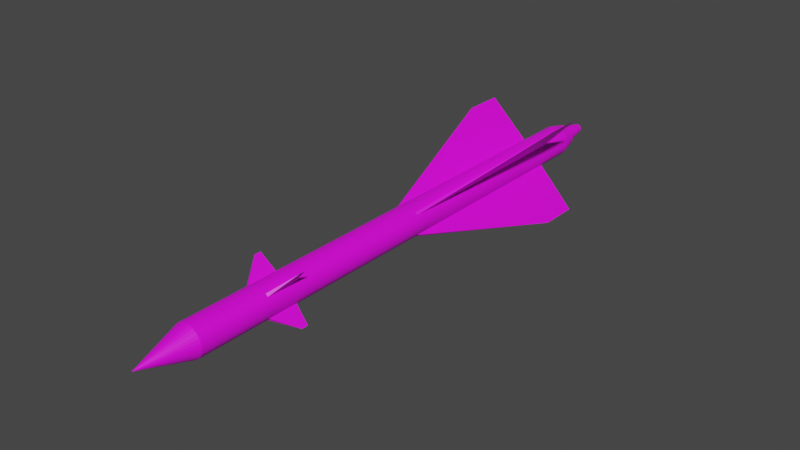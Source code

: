 # Source: R-40R.blend  (saved by Blender 2.80.75; exported with 4.5.12 LTS)
import bpy
from mathutils import Matrix  # noqa: F401  (used for matrix-valued properties, if any)

bpy.ops.wm.read_factory_settings(use_empty=True)
scene = bpy.context.scene
scene.name = 'Scene'

# ---- collections
col_collection = bpy.data.collections.new('Collection'); scene.collection.children.link(col_collection)

# ---- images (referenced by path relative to the original .blend; pixels are not part of the script)
import os
ASSET_DIR = os.environ.get("B2B_ASSET_DIR", "")  # directory of the original .blend (textures are referenced by path, not embedded)
HERE = os.path.dirname(os.path.abspath(__file__))  # packed textures are extracted next to this script under _unpacked/

def load_image(name, relpath, width, height, colorspace="sRGB"):
    """Load a texture the original file referenced (path relative to the .blend, or extracted next to this script)."""
    p = next((c for c in (os.path.join(HERE, relpath), os.path.join(ASSET_DIR, relpath)) if relpath and os.path.exists(c)), "")
    if p:
        img = bpy.data.images.load(p, check_existing=True)
        img.name = name
    else:  # same state as the original file: an image datablock whose file is absent (Cycles renders it pink)
        img = bpy.data.images.new(name, width, height)
        img.source = "FILE"
        img.filepath = "//" + (relpath or name)
    img.colorspace_settings.name = colorspace
    return img
img_r_40r_texture_png = load_image('R-40R Texture.png', 'R-40R Texture.png', 1024, 1024, 'sRGB')

# ---- materials (node trees are filled in below, after node groups)
mat_material_001 = bpy.data.materials.new('Material.001')
mat_material_001.use_transparent_shadow = False

# ---- material node trees
mat_material_001.use_nodes = True; mat_material_001.node_tree.nodes.clear()
_N = mat_material_001.node_tree.nodes; _L = mat_material_001.node_tree.links
n0 = _N.new('ShaderNodeOutputMaterial'); n0.name = 'Material Output'; n0.location = (300, 300)
n1 = _N.new('ShaderNodeBsdfPrincipled'); n1.name = 'Principled BSDF'; n1.location = (10, 300)
n1.distribution = 'GGX'
n1.subsurface_method = 'BURLEY'
n1.inputs[3].default_value = 1.45
n1.inputs[27].default_value = (0.0, 0.0, 0.0, 1.0)
n1.inputs[28].default_value = 1.0
n2 = _N.new('ShaderNodeTexImage'); n2.name = 'Image Texture'; n2.location = (-263, 153)
n2.image = img_r_40r_texture_png
_L.new(n1.outputs[0], n0.inputs[0])
_L.new(n2.outputs[0], n1.inputs[0])
n0.is_active_output = True

# ---- world
world_world = bpy.data.worlds.new('World'); scene.world = world_world
world_world.use_nodes = True; world_world.node_tree.nodes.clear()
_N = world_world.node_tree.nodes; _L = world_world.node_tree.links
n0 = _N.new('ShaderNodeOutputWorld'); n0.name = 'World Output'; n0.location = (300, 300)
n1 = _N.new('ShaderNodeBackground'); n1.name = 'Background'; n1.location = (10, 300)
n1.inputs[0].default_value = (0.05088, 0.05088, 0.05088, 1.0)
_L.new(n1.outputs[0], n0.inputs[0])
n0.is_active_output = True
world_world.color = (0.05088, 0.05088, 0.05088)
world_world.use_sun_shadow = False
world_world.sun_shadow_jitter_overblur = 0.0

# ---- meshes
me_cylinder = bpy.data.meshes.new('Cylinder')
me_cylinder.from_pydata([(0.1007, 1.044, -15.93), (0.1007, 1.044, 16.03), (0.2929, 1.005, -15.93), (0.2929, 1.005, 16.03), (0.4738, 0.9294, -15.93), (0.4738, 0.9294, 16.03), (0.6365, 0.82, -15.93), (0.6365, 0.82, 16.03), (0.7747, 0.681, -15.93), (0.7747, 0.681, 16.03), (0.8832, 0.5177, -15.93), (0.8832, 0.5177, 16.03), (0.9577, 0.3364, -15.93), (0.9577, 0.3364, 16.03), (0.9954, 0.144, -15.93), (0.9954, 0.144, 16.03), (0.9949, -0.05199, -15.93), (0.9949, -0.05198, 16.03), (0.9562, -0.2441, -15.93), (0.9562, -0.2441, 16.03), (0.8806, -0.4251, -15.93), (0.8806, -0.4251, 16.03), (0.7713, -0.5878, -15.93), (0.7713, -0.5878, 16.03), (0.6323, -0.726, -15.93), (0.6323, -0.726, 16.03), (0.469, -0.8345, -15.93), (0.469, -0.8345, 16.03), (0.2877, -0.909, -15.93), (0.2877, -0.909, 16.03), (0.09533, -0.9467, -15.93), (0.09533, -0.9467, 16.03), (-0.1007, -0.9462, -15.93), (-0.1007, -0.9462, 16.03), (-0.2929, -0.9074, -15.93), (-0.2929, -0.9074, 16.03), (-0.4738, -0.8319, -15.93), (-0.4738, -0.8319, 16.03), (-0.6365, -0.7226, -15.93), (-0.6365, -0.7226, 16.03), (-0.7747, -0.5836, -15.93), (-0.7747, -0.5836, 16.03), (-0.8832, -0.4203, -15.93), (-0.8832, -0.4203, 16.03), (-0.9577, -0.239, -15.93), (-0.9577, -0.239, 16.03), (-0.9954, -0.04661, -15.93), (-0.9954, -0.04661, 16.03), (-0.9949, 0.1494, -15.93), (-0.9949, 0.1494, 16.03), (-0.9562, 0.3416, -15.93), (-0.9562, 0.3416, 16.03), (-0.8806, 0.5225, -15.93), (-0.8806, 0.5225, 16.03), (-0.7713, 0.6852, -15.93), (-0.7713, 0.6852, 16.03), (-0.6323, 0.8234, -15.93), (-0.6323, 0.8234, 16.03), (-0.469, 0.9319, -15.93), (-0.469, 0.9319, 16.03), (-0.2877, 1.006, -15.93), (-0.2877, 1.006, 16.03), (-0.09533, 1.044, -15.93), (-0.09533, 1.044, 16.03), (-0.1749, 0.6308, 17.15), (-0.2851, 0.5855, 17.15), (-0.3843, 0.5196, 17.15), (-0.4688, 0.4356, 17.15), (-0.5353, 0.3367, 17.15), (-0.5812, 0.2267, 17.15), (-0.6047, 0.1099, 17.15), (-0.605, -0.009222, 17.15), (-0.5821, -0.1261, 17.15), (-0.5368, -0.2364, 17.15), (-0.4709, -0.3356, 17.15), (-0.3869, -0.4201, 17.15), (-0.288, -0.4865, 17.15), (-0.178, -0.5324, 17.15), (-0.06121, -0.556, 17.15), (0.05794, -0.5563, 17.15), (0.1749, -0.5334, 17.15), (0.2851, -0.4881, 17.15), (0.3843, -0.4222, 17.15), (0.4688, -0.3381, 17.15), (0.5353, -0.2392, 17.15), (0.5812, -0.1293, 17.15), (0.6047, -0.01249, 17.15), (0.605, 0.1067, 17.15), (0.5821, 0.2236, 17.15), (0.5368, 0.3338, 17.15), (0.4709, 0.433, 17.15), (0.3869, 0.5175, 17.15), (0.288, 0.584, 17.15), (0.06121, 0.6534, 17.15), (0.178, 0.6299, 17.15), (-0.05794, 0.6538, 17.15), (0.07225, 0.7626, 17.15), (-0.0684, 0.763, 17.15), (-0.2064, 0.7359, 17.15), (-0.3365, 0.6824, 17.15), (-0.4537, 0.6046, 17.15), (-0.5534, 0.5054, 17.15), (-0.6319, 0.3887, 17.15), (-0.686, 0.2589, 17.15), (-0.7139, 0.121, 17.15), (-0.7142, -0.01968, 17.15), (-0.6872, -0.1577, 17.15), (-0.6337, -0.2878, 17.15), (-0.5559, -0.405, 17.15), (-0.4567, -0.5047, 17.15), (-0.3399, -0.5831, 17.15), (-0.2101, -0.6373, 17.15), (-0.07226, -0.6651, 17.15), (0.0684, -0.6655, 17.15), (0.2064, -0.6384, 17.15), (0.3365, -0.585, 17.15), (0.4537, -0.5071, 17.15), (0.5534, -0.408, 17.15), (0.6319, -0.2912, 17.15), (0.686, -0.1614, 17.15), (0.7139, -0.02354, 17.15), (0.7142, 0.1171, 17.15), (0.6872, 0.2551, 17.15), (0.6337, 0.3852, 17.15), (0.5559, 0.5024, 17.15), (0.4567, 0.6021, 17.15), (0.3399, 0.6806, 17.15), (0.2101, 0.7348, 17.15), (0.01974, 0.2437, 18.91), (-0.01869, 0.2438, 18.91), (-0.05639, 0.2364, 18.91), (-0.09193, 0.2218, 18.91), (-0.1239, 0.2006, 18.91), (-0.1512, 0.1735, 18.91), (-0.1726, 0.1416, 18.91), (-0.1874, 0.1061, 18.91), (-0.195, 0.06846, 18.91), (-0.1951, 0.03004, 18.91), (-0.1877, -0.007669, 18.91), (-0.1731, -0.04321, 18.91), (-0.1518, -0.07521, 18.91), (-0.1248, -0.1025, 18.91), (-0.09286, -0.1239, 18.91), (-0.0574, -0.1387, 18.91), (-0.01974, -0.1463, 18.91), (0.01868, -0.1464, 18.91), (0.05639, -0.139, 18.91), (0.09192, -0.1244, 18.91), (0.1239, -0.1031, 18.91), (0.1512, -0.07603, 18.91), (0.1726, -0.04414, 18.91), (0.1874, -0.008682, 18.91), (0.195, 0.02898, 18.91), (0.1951, 0.0674, 18.91), (0.1877, 0.1051, 18.91), (0.1731, 0.1406, 18.91), (0.1518, 0.1727, 18.91), (0.1247, 0.1999, 18.91), (0.09286, 0.2213, 18.91), (0.0574, 0.2361, 18.91), (0.07504, 0.7901, 17.15), (-0.07104, 0.7905, 17.15), (-0.2144, 0.7624, 17.15), (-0.3495, 0.7069, 17.15), (-0.4712, 0.626, 17.15), (-0.5748, 0.523, 17.15), (-0.6563, 0.4018, 17.15), (-0.7125, 0.267, 17.15), (-0.7414, 0.1238, 17.15), (-0.7418, -0.02232, 17.15), (-0.7137, -0.1657, 17.15), (-0.6582, -0.3008, 17.15), (-0.5773, -0.4225, 17.15), (-0.4743, -0.5261, 17.15), (-0.3531, -0.6075, 17.15), (-0.2182, -0.6638, 17.15), (-0.07505, -0.6927, 17.15), (0.07104, -0.6931, 17.15), (0.2144, -0.665, 17.15), (0.3495, -0.6094, 17.15), (0.4712, -0.5286, 17.15), (0.5748, -0.4256, 17.15), (0.6563, -0.3043, 17.15), (0.7125, -0.1695, 17.15), (0.7414, -0.02633, 17.15), (0.7418, 0.1198, 17.15), (0.7137, 0.2631, 17.15), (0.6582, 0.3982, 17.15), (0.5773, 0.5199, 17.15), (0.4743, 0.6235, 17.15), (0.3531, 0.705, 17.15), (0.2182, 0.7612, 17.15), (0.05842, 0.6259, 17.15), (-0.0553, 0.6262, 17.15), (-0.1669, 0.6043, 17.15), (-0.2721, 0.5611, 17.15), (-0.3668, 0.4981, 17.15), (-0.4474, 0.4179, 17.15), (-0.5109, 0.3236, 17.15), (-0.5547, 0.2186, 17.15), (-0.5772, 0.1071, 17.15), (-0.5775, -0.006581, 17.15), (-0.5556, -0.1182, 17.15), (-0.5123, -0.2234, 17.15), (-0.4494, -0.3181, 17.15), (-0.3692, -0.3987, 17.15), (-0.2748, -0.4621, 17.15), (-0.1699, -0.5059, 17.15), (-0.05842, -0.5284, 17.15), (0.0553, -0.5287, 17.15), (0.1669, -0.5069, 17.15), (0.2721, -0.4636, 17.15), (0.3668, -0.4007, 17.15), (0.4474, -0.3205, 17.15), (0.5109, -0.2261, 17.15), (0.5547, -0.1212, 17.15), (0.5772, -0.009699, 17.15), (0.5775, 0.104, 17.15), (0.5556, 0.2156, 17.15), (0.5123, 0.3208, 17.15), (0.4494, 0.4155, 17.15), (0.3692, 0.4962, 17.15), (0.2748, 0.5596, 17.15), (0.1699, 0.6034, 17.15), (-0.0684, 0.763, 16.77), (-0.05794, 0.6538, 16.77), (0.06121, 0.6534, 16.77), (0.07225, 0.7626, 16.77), (-0.2064, 0.7359, 16.77), (-0.1749, 0.6308, 16.77), (-0.3365, 0.6824, 16.77), (-0.2851, 0.5855, 16.77), (-0.4537, 0.6046, 16.77), (-0.3843, 0.5196, 16.77), (-0.5534, 0.5054, 16.77), (-0.4688, 0.4356, 16.77), (-0.6319, 0.3887, 16.77), (-0.5353, 0.3367, 16.77), (-0.686, 0.2589, 16.77), (-0.5812, 0.2267, 16.77), (-0.7139, 0.121, 16.77), (-0.6047, 0.1099, 16.77), (-0.7142, -0.01968, 16.77), (-0.605, -0.009222, 16.77), (-0.6872, -0.1577, 16.77), (-0.5821, -0.1261, 16.77), (-0.6337, -0.2878, 16.77), (-0.5368, -0.2364, 16.77), (-0.5559, -0.405, 16.77), (-0.4709, -0.3356, 16.77), (-0.4567, -0.5047, 16.77), (-0.3869, -0.4201, 16.77), (-0.3399, -0.5831, 16.77), (-0.288, -0.4865, 16.77), (-0.2101, -0.6373, 16.77), (-0.178, -0.5324, 16.77), (-0.07226, -0.6651, 16.77), (-0.06121, -0.556, 16.77), (0.0684, -0.6655, 16.77), (0.05794, -0.5563, 16.77), (0.2064, -0.6384, 16.77), (0.1749, -0.5334, 16.77), (0.3365, -0.585, 16.77), (0.2851, -0.4881, 16.77), (0.4537, -0.5071, 16.77), (0.3843, -0.4222, 16.77), (0.5534, -0.408, 16.77), (0.4688, -0.3381, 16.77), (0.6319, -0.2912, 16.77), (0.5353, -0.2392, 16.77), (0.686, -0.1614, 16.77), (0.5812, -0.1293, 16.77), (0.7139, -0.02354, 16.77), (0.6047, -0.01249, 16.77), (0.7142, 0.1171, 16.77), (0.605, 0.1067, 16.77), (0.6872, 0.2551, 16.77), (0.5821, 0.2236, 16.77), (0.6337, 0.3852, 16.77), (0.5368, 0.3338, 16.77), (0.5559, 0.5024, 16.77), (0.4709, 0.433, 16.77), (0.4567, 0.6021, 16.77), (0.3869, 0.5175, 16.77), (0.3399, 0.6806, 16.77), (0.288, 0.584, 16.77), (0.2101, 0.7348, 16.77), (0.178, 0.6299, 16.77), (0.0304, 0.3491, 18.91), (-0.02878, 0.3492, 18.91), (-0.08685, 0.3378, 18.91), (-0.1416, 0.3153, 18.91), (-0.1909, 0.2826, 18.91), (-0.2328, 0.2409, 18.91), (-0.2658, 0.1917, 18.91), (-0.2886, 0.1371, 18.91), (-0.3003, 0.07912, 18.91), (-0.3005, 0.01994, 18.91), (-0.2891, -0.03813, 18.91), (-0.2666, -0.09286, 18.91), (-0.2339, -0.1422, 18.91), (-0.1921, -0.1841, 18.91), (-0.143, -0.2171, 18.91), (-0.08841, -0.2399, 18.91), (-0.0304, -0.2516, 18.91), (0.02877, -0.2518, 18.91), (0.08684, -0.2404, 18.91), (0.1416, -0.2179, 18.91), (0.1909, -0.1851, 18.91), (0.2328, -0.1434, 18.91), (0.2658, -0.0943, 18.91), (0.2886, -0.03969, 18.91), (0.3003, 0.01832, 18.91), (0.3005, 0.0775, 18.91), (0.2891, 0.1356, 18.91), (0.2666, 0.1903, 18.91), (0.2339, 0.2396, 18.91), (0.1921, 0.2815, 18.91), (0.143, 0.3146, 18.91), (0.0884, 0.3373, 18.91), (0.1007, 1.044, -11.36), (0.2929, 1.005, -11.36), (0.4738, 0.9294, -11.36), (0.6365, 0.82, -11.36), (0.7747, 0.681, -11.36), (0.8832, 0.5177, -11.36), (0.9577, 0.3364, -11.36), (0.9954, 0.144, -11.36), (0.9949, -0.05199, -11.36), (0.9562, -0.2441, -11.36), (0.8806, -0.4251, -11.36), (0.7713, -0.5878, -11.36), (0.6323, -0.726, -11.36), (0.469, -0.8345, -11.36), (0.2877, -0.909, -11.36), (0.09533, -0.9467, -11.36), (-0.1007, -0.9462, -11.36), (-0.2929, -0.9074, -11.36), (-0.4738, -0.8319, -11.36), (-0.6365, -0.7226, -11.36), (-0.7747, -0.5836, -11.36), (-0.8832, -0.4203, -11.36), (-0.9577, -0.239, -11.36), (-0.9954, -0.04661, -11.36), (-0.9949, 0.1494, -11.36), (-0.9562, 0.3416, -11.36), (-0.8806, 0.5225, -11.36), (-0.7713, 0.6852, -11.36), (-0.6323, 0.8234, -11.36), (-0.469, 0.9319, -11.36), (-0.2877, 1.006, -11.36), (-0.09533, 1.044, -11.36), (0.1007, 1.044, -9.419), (0.2929, 1.005, -9.419), (0.4738, 0.9294, -9.419), (0.6365, 0.82, -9.419), (0.7747, 0.681, -9.419), (0.8832, 0.5177, -9.419), (0.9577, 0.3364, -9.419), (0.9954, 0.144, -9.419), (0.9949, -0.05199, -9.419), (0.9562, -0.2441, -9.419), (0.8806, -0.4251, -9.419), (0.7713, -0.5878, -9.419), (0.6323, -0.726, -9.419), (0.469, -0.8345, -9.419), (0.2877, -0.909, -9.419), (0.09533, -0.9467, -9.419), (-0.1007, -0.9462, -9.419), (-0.2929, -0.9074, -9.419), (-0.4738, -0.8319, -9.419), (-0.6365, -0.7226, -9.419), (-0.7747, -0.5836, -9.419), (-0.8832, -0.4203, -9.419), (-0.9577, -0.239, -9.419), (-0.9954, -0.04661, -9.419), (-0.9949, 0.1494, -9.419), (-0.9562, 0.3416, -9.419), (-0.8806, 0.5225, -9.419), (-0.7713, 0.6852, -9.419), (-0.6323, 0.8234, -9.419), (-0.469, 0.9319, -9.419), (-0.2877, 1.006, -9.419), (-0.09533, 1.044, -9.419), (0.1007, 1.044, 13.31), (0.2929, 1.005, 13.31), (0.4738, 0.9294, 13.31), (0.6365, 0.82, 13.31), (0.7747, 0.681, 13.31), (0.8832, 0.5177, 13.31), (0.9577, 0.3364, 13.31), (0.9954, 0.144, 13.31), (0.9949, -0.05198, 13.31), (0.9562, -0.2441, 13.31), (0.8806, -0.4251, 13.31), (0.7713, -0.5878, 13.31), (0.6323, -0.726, 13.31), (0.469, -0.8345, 13.31), (0.2877, -0.909, 13.31), (0.09533, -0.9467, 13.31), (-0.1007, -0.9462, 13.31), (-0.2929, -0.9074, 13.31), (-0.4738, -0.8319, 13.31), (-0.6365, -0.7226, 13.31), (-0.7747, -0.5836, 13.31), (-0.8832, -0.4203, 13.31), (-0.9577, -0.239, 13.31), (-0.9954, -0.04661, 13.31), (-0.9949, 0.1494, 13.31), (-0.9562, 0.3416, 13.31), (-0.8806, 0.5225, 13.31), (-0.7713, 0.6852, 13.31), (-0.6323, 0.8234, 13.31), (-0.469, 0.9319, 13.31), (-0.2877, 1.006, 13.31), (-0.09533, 1.044, 13.31), (0.2929, 1.005, 0.4514), (0.4738, 0.9294, 0.4514), (0.6365, 0.82, 0.4514), (0.7747, 0.681, 0.4514), (0.8832, 0.5177, 0.4514), (0.9577, 0.3364, 0.4514), (0.9954, 0.144, 0.4514), (0.9949, -0.05198, 0.4514), (0.9562, -0.2441, 0.4514), (0.8806, -0.4251, 0.4514), (0.7713, -0.5878, 0.4514), (0.6323, -0.726, 0.4514), (0.469, -0.8345, 0.4514), (0.2877, -0.909, 0.4514), (0.09533, -0.9467, 0.4514), (-0.1007, -0.9462, 0.4514), (-0.2929, -0.9074, 0.4514), (-0.4738, -0.8319, 0.4514), (-0.6365, -0.7226, 0.4514), (-0.7747, -0.5836, 0.4514), (-0.8832, -0.4203, 0.4514), (-0.9577, -0.239, 0.4514), (-0.9954, -0.04661, 0.4514), (-0.9949, 0.1494, 0.4514), (-0.9562, 0.3416, 0.4514), (-0.8806, 0.5225, 0.4514), (-0.7713, 0.6852, 0.4514), (-0.6323, 0.8234, 0.4514), (-0.469, 0.9319, 0.4514), (-0.2877, 1.006, 0.4514), (-0.09533, 1.044, 0.4514), (0.1007, 1.044, 0.4514), (3.11, -3.078, 13.31), (-3.127, -3.061, 13.31), (3.11, -3.078, 10.78), (3.127, 3.159, 13.31), (-3.127, -3.061, 10.78), (3.127, 3.159, 10.78), (-3.11, 3.176, 13.31), (1.598, -1.558, -9.926), (-3.11, 3.176, 10.78), (1.598, -1.558, -9.498), (1.607, 1.647, -9.498), (1.607, 1.647, -9.926), (-1.598, 1.655, -9.498), (-1.598, 1.655, -9.926), (-1.607, -1.549, -9.926), (-1.607, -1.549, -9.498), (0.01973, 0.2437, 18.04), (-0.01869, 0.2438, 18.04), (-0.0564, 0.2364, 18.04), (-0.09193, 0.2218, 18.04), (-0.1239, 0.2006, 18.04), (-0.1512, 0.1735, 18.04), (-0.1726, 0.1416, 18.04), (-0.1874, 0.1061, 18.04), (-0.195, 0.06846, 18.04), (-0.1951, 0.03004, 18.04), (-0.1877, -0.007669, 18.04), (-0.1731, -0.04321, 18.04), (-0.1519, -0.07521, 18.04), (-0.1248, -0.1025, 18.04), (-0.09287, -0.1239, 18.04), (-0.05741, -0.1387, 18.04), (-0.01974, -0.1463, 18.04), (0.01868, -0.1464, 18.04), (0.05638, -0.139, 18.04), (0.09192, -0.1244, 18.04), (0.1239, -0.1031, 18.04), (0.1512, -0.07603, 18.04), (0.1726, -0.04414, 18.04), (0.1874, -0.008682, 18.04), (0.195, 0.02898, 18.04), (0.1951, 0.0674, 18.04), (0.1877, 0.1051, 18.04), (0.1731, 0.1406, 18.04), (0.1518, 0.1727, 18.04), (0.1247, 0.1999, 18.04), (0.09285, 0.2213, 18.04), (0.0574, 0.2361, 18.04), (-4.121e-06, 0.04872, -19.25)], [], [(384, 1, 3, 385), (385, 3, 5, 386), (386, 5, 7, 387), (387, 7, 9, 388), (388, 9, 11, 389), (389, 11, 13, 390), (390, 13, 15, 391), (391, 15, 17, 392), (392, 17, 19, 393), (393, 19, 21, 394), (394, 21, 23, 395), (395, 23, 25, 396), (396, 25, 27, 397), (397, 27, 29, 398), (398, 29, 31, 399), (399, 31, 33, 400), (400, 33, 35, 401), (401, 35, 37, 402), (402, 37, 39, 403), (403, 39, 41, 404), (404, 41, 43, 405), (405, 43, 45, 406), (406, 45, 47, 407), (407, 47, 49, 408), (408, 49, 51, 409), (409, 51, 53, 410), (410, 53, 55, 411), (411, 55, 57, 412), (412, 57, 59, 413), (413, 59, 61, 414), (17, 15, 185, 184), (414, 61, 63, 415), (415, 63, 1, 384), (210, 211, 307, 306), (35, 33, 176, 175), (53, 51, 167, 166), (9, 7, 189, 188), (27, 25, 180, 179), (45, 43, 171, 170), (63, 61, 162, 161), (19, 17, 184, 183), (37, 35, 175, 174), (55, 53, 166, 165), (11, 9, 188, 187), (29, 27, 179, 178), (47, 45, 170, 169), (3, 1, 160, 191), (1, 63, 161, 160), (21, 19, 183, 182), (39, 37, 174, 173), (57, 55, 165, 164), (13, 11, 187, 186), (31, 29, 178, 177), (49, 47, 169, 168), (5, 3, 191, 190), (23, 21, 182, 181), (41, 39, 173, 172), (59, 57, 164, 163), (15, 13, 186, 185), (33, 31, 177, 176), (51, 49, 168, 167), (7, 5, 190, 189), (25, 23, 181, 180), (43, 41, 172, 171), (61, 59, 163, 162), (84, 83, 267, 269), (96, 97, 224, 227), (122, 123, 278, 276), (83, 82, 265, 267), (121, 122, 276, 274), (82, 81, 263, 265), (120, 121, 274, 272), (81, 80, 261, 263), (119, 120, 272, 270), (80, 79, 259, 261), (118, 119, 270, 268), (79, 78, 257, 259), (117, 118, 268, 266), (78, 77, 255, 257), (116, 117, 266, 264), (77, 76, 253, 255), (115, 116, 264, 262), (76, 75, 251, 253), (114, 115, 262, 260), (75, 74, 249, 251), (113, 114, 260, 258), (74, 73, 247, 249), (112, 113, 258, 256), (73, 72, 245, 247), (111, 112, 256, 254), (72, 71, 243, 245), (110, 111, 254, 252), (71, 70, 241, 243), (109, 110, 252, 250), (70, 69, 239, 241), (108, 109, 250, 248), (69, 68, 237, 239), (197, 198, 294, 293), (211, 212, 308, 307), (198, 199, 295, 294), (212, 213, 309, 308), (199, 200, 296, 295), (213, 214, 310, 309), (200, 201, 297, 296), (214, 215, 311, 310), (201, 202, 298, 297), (215, 216, 312, 311), (202, 203, 299, 298), (216, 217, 313, 312), (203, 204, 300, 299), (217, 218, 314, 313), (204, 205, 301, 300), (218, 219, 315, 314), (205, 206, 302, 301), (192, 193, 289, 288), (219, 220, 316, 315), (206, 207, 303, 302), (193, 194, 290, 289), (220, 221, 317, 316), (207, 208, 304, 303), (194, 195, 291, 290), (221, 222, 318, 317), (208, 209, 305, 304), (195, 196, 292, 291), (222, 223, 319, 318), (209, 210, 306, 305), (196, 197, 293, 292), (223, 192, 288, 319), (97, 96, 160, 161), (98, 97, 161, 162), (99, 98, 162, 163), (100, 99, 163, 164), (101, 100, 164, 165), (102, 101, 165, 166), (103, 102, 166, 167), (104, 103, 167, 168), (105, 104, 168, 169), (106, 105, 169, 170), (107, 106, 170, 171), (108, 107, 171, 172), (109, 108, 172, 173), (110, 109, 173, 174), (111, 110, 174, 175), (112, 111, 175, 176), (113, 112, 176, 177), (114, 113, 177, 178), (115, 114, 178, 179), (116, 115, 179, 180), (117, 116, 180, 181), (118, 117, 181, 182), (119, 118, 182, 183), (120, 119, 183, 184), (121, 120, 184, 185), (122, 121, 185, 186), (123, 122, 186, 187), (124, 123, 187, 188), (125, 124, 188, 189), (126, 125, 189, 190), (127, 126, 190, 191), (96, 127, 191, 160), (93, 95, 193, 192), (95, 64, 194, 193), (64, 65, 195, 194), (65, 66, 196, 195), (66, 67, 197, 196), (67, 68, 198, 197), (68, 69, 199, 198), (69, 70, 200, 199), (70, 71, 201, 200), (71, 72, 202, 201), (72, 73, 203, 202), (73, 74, 204, 203), (74, 75, 205, 204), (75, 76, 206, 205), (76, 77, 207, 206), (77, 78, 208, 207), (78, 79, 209, 208), (79, 80, 210, 209), (80, 81, 211, 210), (81, 82, 212, 211), (82, 83, 213, 212), (83, 84, 214, 213), (84, 85, 215, 214), (85, 86, 216, 215), (86, 87, 217, 216), (87, 88, 218, 217), (88, 89, 219, 218), (89, 90, 220, 219), (90, 91, 221, 220), (91, 92, 222, 221), (92, 94, 223, 222), (94, 93, 192, 223), (225, 226, 227, 224), (229, 225, 224, 228), (231, 229, 228, 230), (233, 231, 230, 232), (235, 233, 232, 234), (237, 235, 234, 236), (239, 237, 236, 238), (241, 239, 238, 240), (243, 241, 240, 242), (245, 243, 242, 244), (247, 245, 244, 246), (249, 247, 246, 248), (251, 249, 248, 250), (253, 251, 250, 252), (255, 253, 252, 254), (257, 255, 254, 256), (259, 257, 256, 258), (261, 259, 258, 260), (263, 261, 260, 262), (265, 263, 262, 264), (267, 265, 264, 266), (269, 267, 266, 268), (271, 269, 268, 270), (273, 271, 270, 272), (275, 273, 272, 274), (277, 275, 274, 276), (279, 277, 276, 278), (281, 279, 278, 280), (283, 281, 280, 282), (285, 283, 282, 284), (287, 285, 284, 286), (226, 287, 286, 227), (123, 124, 280, 278), (97, 98, 228, 224), (85, 84, 269, 271), (124, 125, 282, 280), (98, 99, 230, 228), (86, 85, 271, 273), (125, 126, 284, 282), (99, 100, 232, 230), (87, 86, 273, 275), (126, 127, 286, 284), (100, 101, 234, 232), (88, 87, 275, 277), (127, 96, 227, 286), (101, 102, 236, 234), (89, 88, 277, 279), (95, 93, 226, 225), (102, 103, 238, 236), (90, 89, 279, 281), (64, 95, 225, 229), (103, 104, 240, 238), (91, 90, 281, 283), (65, 64, 229, 231), (104, 105, 242, 240), (92, 91, 283, 285), (66, 65, 231, 233), (105, 106, 244, 242), (94, 92, 285, 287), (67, 66, 233, 235), (106, 107, 246, 244), (93, 94, 287, 226), (68, 67, 235, 237), (107, 108, 248, 246), (129, 128, 288, 289), (130, 129, 289, 290), (131, 130, 290, 291), (132, 131, 291, 292), (133, 132, 292, 293), (134, 133, 293, 294), (135, 134, 294, 295), (136, 135, 295, 296), (137, 136, 296, 297), (138, 137, 297, 298), (139, 138, 298, 299), (140, 139, 299, 300), (141, 140, 300, 301), (142, 141, 301, 302), (143, 142, 302, 303), (144, 143, 303, 304), (145, 144, 304, 305), (146, 145, 305, 306), (147, 146, 306, 307), (148, 147, 307, 308), (149, 148, 308, 309), (150, 149, 309, 310), (151, 150, 310, 311), (152, 151, 311, 312), (153, 152, 312, 313), (154, 153, 313, 314), (155, 154, 314, 315), (156, 155, 315, 316), (157, 156, 316, 317), (158, 157, 317, 318), (159, 158, 318, 319), (128, 159, 319, 288), (142, 143, 479, 478), (62, 351, 320, 0), (60, 350, 351, 62), (58, 349, 350, 60), (56, 348, 349, 58), (54, 347, 348, 56), (52, 346, 347, 54), (50, 345, 346, 52), (48, 344, 345, 50), (46, 343, 344, 48), (44, 342, 343, 46), (42, 341, 342, 44), (40, 340, 341, 42), (38, 339, 340, 40), (36, 338, 339, 38), (34, 337, 338, 36), (32, 336, 337, 34), (30, 335, 336, 32), (28, 334, 335, 30), (26, 333, 334, 28), (24, 332, 333, 26), (22, 331, 332, 24), (20, 330, 331, 22), (18, 329, 330, 20), (16, 328, 329, 18), (14, 327, 328, 16), (12, 326, 327, 14), (10, 325, 326, 12), (8, 324, 325, 10), (6, 323, 324, 8), (4, 322, 323, 6), (2, 321, 322, 4), (0, 320, 321, 2), (351, 383, 352, 320), (350, 382, 383, 351), (349, 381, 382, 350), (348, 380, 381, 349), (380, 348, 461, 460), (346, 378, 379, 347), (345, 377, 378, 346), (344, 376, 377, 345), (343, 375, 376, 344), (342, 374, 375, 343), (341, 373, 374, 342), (340, 372, 373, 341), (340, 339, 462), (338, 370, 371, 339), (337, 369, 370, 338), (336, 368, 369, 337), (335, 367, 368, 336), (334, 366, 367, 335), (333, 365, 366, 334), (332, 364, 365, 333), (363, 364, 457), (330, 362, 363, 331), (329, 361, 362, 330), (328, 360, 361, 329), (327, 359, 360, 328), (326, 358, 359, 327), (325, 357, 358, 326), (324, 356, 357, 325), (356, 324, 459, 458), (322, 354, 355, 323), (321, 353, 354, 322), (320, 352, 353, 321), (446, 415, 384, 447), (445, 414, 415, 446), (444, 413, 414, 445), (443, 412, 413, 444), (442, 411, 454, 456), (441, 410, 411, 442), (440, 409, 410, 441), (439, 408, 409, 440), (438, 407, 408, 439), (437, 406, 407, 438), (436, 405, 406, 437), (435, 404, 405, 436), (404, 435, 452, 449), (433, 402, 403, 434), (432, 401, 402, 433), (431, 400, 401, 432), (430, 399, 400, 431), (429, 398, 399, 430), (428, 397, 398, 429), (427, 396, 397, 428), (395, 396, 448), (425, 394, 395, 426), (424, 393, 394, 425), (423, 392, 393, 424), (422, 391, 392, 423), (421, 390, 391, 422), (420, 389, 390, 421), (419, 388, 389, 420), (418, 387, 451, 453), (417, 386, 387, 418), (416, 385, 386, 417), (447, 384, 385, 416), (352, 447, 416, 353), (353, 416, 417, 354), (354, 417, 418, 355), (355, 418, 419, 356), (356, 419, 420, 357), (357, 420, 421, 358), (358, 421, 422, 359), (359, 422, 423, 360), (360, 423, 424, 361), (361, 424, 425, 362), (362, 425, 426, 363), (363, 426, 427, 364), (364, 427, 428, 365), (365, 428, 429, 366), (366, 429, 430, 367), (367, 430, 431, 368), (368, 431, 432, 369), (369, 432, 433, 370), (370, 433, 434, 371), (371, 434, 435, 372), (372, 435, 436, 373), (373, 436, 437, 374), (374, 437, 438, 375), (375, 438, 439, 376), (376, 439, 440, 377), (377, 440, 441, 378), (378, 441, 442, 379), (379, 442, 443, 380), (380, 443, 444, 381), (381, 444, 445, 382), (382, 445, 446, 383), (383, 446, 447, 352), (426, 395, 448, 450), (427, 426, 450), (396, 427, 450, 448), (403, 404, 449), (434, 403, 449, 452), (435, 434, 452), (419, 418, 453), (387, 388, 451), (388, 419, 453, 451), (443, 442, 456), (411, 412, 454), (412, 443, 456, 454), (331, 363, 457, 455), (364, 332, 455, 457), (332, 331, 455), (324, 323, 459), (323, 355, 458, 459), (355, 356, 458), (347, 379, 460, 461), (348, 347, 461), (379, 380, 460), (372, 340, 462, 463), (371, 372, 463), (339, 371, 463, 462), (464, 465, 466, 467, 468, 469, 470, 471, 472, 473, 474, 475, 476, 477, 478, 479, 480, 481, 482, 483, 484, 485, 486, 487, 488, 489, 490, 491, 492, 493, 494, 495), (129, 130, 466, 465), (156, 157, 493, 492), (143, 144, 480, 479), (130, 131, 467, 466), (157, 158, 494, 493), (144, 145, 481, 480), (131, 132, 468, 467), (158, 159, 495, 494), (145, 146, 482, 481), (132, 133, 469, 468), (159, 128, 464, 495), (146, 147, 483, 482), (133, 134, 470, 469), (147, 148, 484, 483), (134, 135, 471, 470), (148, 149, 485, 484), (135, 136, 472, 471), (149, 150, 486, 485), (136, 137, 473, 472), (150, 151, 487, 486), (137, 138, 474, 473), (151, 152, 488, 487), (138, 139, 475, 474), (152, 153, 489, 488), (139, 140, 476, 475), (153, 154, 490, 489), (140, 141, 477, 476), (154, 155, 491, 490), (141, 142, 478, 477), (128, 129, 465, 464), (155, 156, 492, 491), (10, 12, 496), (28, 30, 496), (46, 48, 496), (2, 4, 496), (20, 22, 496), (38, 40, 496), (56, 58, 496), (12, 14, 496), (30, 32, 496), (48, 50, 496), (4, 6, 496), (22, 24, 496), (40, 42, 496), (58, 60, 496), (14, 16, 496), (32, 34, 496), (50, 52, 496), (6, 8, 496), (24, 26, 496), (42, 44, 496), (60, 62, 496), (16, 18, 496), (34, 36, 496), (52, 54, 496), (8, 10, 496), (26, 28, 496), (44, 46, 496), (0, 2, 496), (62, 0, 496), (18, 20, 496), (36, 38, 496), (54, 56, 496)])
_uv = me_cylinder.uv_layers.new(name='UVMap')
_uv.uv.foreach_set('vector', [0.1132, 0.09226, 0.1131, 0.0004675, 0.1197, 0.0004608, 0.1198, 0.09226, 0.1198, 0.09226, 0.1197, 0.0004608, 0.1263, 0.0004542, 0.1264, 0.09225, 0.1264, 0.09225, 0.1263, 0.0004542, 0.1329, 0.0004474, 0.133, 0.09225, 0.133, 0.09225, 0.1329, 0.0004474, 0.1395, 0.0004405, 0.1396, 0.09224, 0.1396, 0.09224, 0.1395, 0.0004405, 0.1461, 0.0004334, 0.1462, 0.09224, 0.1462, 0.09224, 0.1461, 0.0004334, 0.1527, 0.0004264, 0.1528, 0.09224, 0.1528, 0.09224, 0.1527, 0.0004264, 0.1593, 0.0004191, 0.1594, 0.09223, 0.1594, 0.09223, 0.1593, 0.0004191, 0.1659, 0.0004118, 0.1661, 0.09223, 0.1661, 0.09223, 0.1659, 0.0004118, 0.1726, 0.0004043, 0.1727, 0.09222, 0.1727, 0.09222, 0.1726, 0.0004043, 0.1792, 0.0003968, 0.1793, 0.09222, 0.1793, 0.09222, 0.1792, 0.0003968, 0.1858, 0.000389, 0.1859, 0.09221, 0.1859, 0.09221, 0.1858, 0.000389, 0.1924, 0.0003811, 0.1925, 0.09221, 0.1925, 0.09221, 0.1924, 0.0003811, 0.199, 0.0003733, 0.1991, 0.0922, 0.1991, 0.0922, 0.199, 0.0003733, 0.2056, 0.0003651, 0.2057, 0.0922, 0.2057, 0.0922, 0.2056, 0.0003651, 0.2122, 0.0003569, 0.2124, 0.09219, 0.000754, 0.09232, 0.0006862, 0.0005656, 0.007294, 0.0005607, 0.007365, 0.09232, 0.007365, 0.09232, 0.007294, 0.0005607, 0.0139, 0.0005556, 0.01398, 0.09232, 0.01398, 0.09232, 0.0139, 0.0005556, 0.02051, 0.0005505, 0.02059, 0.09231, 0.02059, 0.09231, 0.02051, 0.0005505, 0.02712, 0.0005452, 0.0272, 0.09231, 0.0272, 0.09231, 0.02712, 0.0005452, 0.03373, 0.0005398, 0.03381, 0.09231, 0.03381, 0.09231, 0.03373, 0.0005398, 0.04034, 0.0005343, 0.04042, 0.0923, 0.04042, 0.0923, 0.04034, 0.0005343, 0.04695, 0.0005286, 0.04703, 0.0923, 0.04703, 0.0923, 0.04695, 0.0005286, 0.05356, 0.000523, 0.05365, 0.0923, 0.05365, 0.0923, 0.05356, 0.000523, 0.06017, 0.0005172, 0.06026, 0.09229, 0.06026, 0.09229, 0.06017, 0.0005172, 0.06678, 0.0005113, 0.06687, 0.09229, 0.06687, 0.09229, 0.06678, 0.0005113, 0.07339, 0.0005053, 0.07348, 0.09229, 0.07348, 0.09229, 0.07339, 0.0005053, 0.08, 0.0004992, 0.08009, 0.09228, 0.08009, 0.09228, 0.08, 0.0004992, 0.08661, 0.000493, 0.0867, 0.09228, 0.0867, 0.09228, 0.08661, 0.000493, 0.09322, 0.0004868, 0.09332, 0.09227, 0.09332, 0.09227, 0.09322, 0.0004868, 0.09983, 0.0004804, 0.09993, 0.09227, 0.2727, 0.9695, 0.2625, 0.9647, 0.2922, 0.9328, 0.2942, 0.9343, 0.09993, 0.09227, 0.09983, 0.0004804, 0.1064, 0.000474, 0.1065, 0.09227, 0.1065, 0.09227, 0.1064, 0.000474, 0.1131, 0.0004675, 0.1132, 0.09226, 0.8297, 0.9774, 0.8217, 0.9774, 0.8259, 0.937, 0.8259, 0.9369, 0.3496, 0.9379, 0.3448, 0.9466, 0.3145, 0.9279, 0.316, 0.9252, 0.3125, 0.8689, 0.323, 0.8699, 0.3096, 0.907, 0.3069, 0.9065, 0.2517, 0.9341, 0.2517, 0.9238, 0.2887, 0.9228, 0.2888, 0.9256, 0.3231, 0.9663, 0.3139, 0.9703, 0.3051, 0.9351, 0.3078, 0.9339, 0.3492, 0.8874, 0.3528, 0.8977, 0.3168, 0.9139, 0.3157, 0.9115, 0.2675, 0.8879, 0.2748, 0.8813, 0.2959, 0.91, 0.2936, 0.912, 0.2832, 0.9723, 0.2727, 0.9695, 0.2942, 0.9343, 0.2967, 0.9353, 0.3529, 0.9284, 0.3496, 0.9379, 0.316, 0.9252, 0.317, 0.9224, 0.3022, 0.8696, 0.3125, 0.8689, 0.3069, 0.9065, 0.304, 0.9066, 0.2534, 0.9445, 0.2517, 0.9341, 0.2888, 0.9256, 0.2894, 0.9283, 0.3314, 0.961, 0.3231, 0.9663, 0.3078, 0.9339, 0.3103, 0.9323, 0.3438, 0.8775, 0.3492, 0.8874, 0.3157, 0.9115, 0.3141, 0.9094, 0.2566, 0.9044, 0.2614, 0.8957, 0.2917, 0.9144, 0.2902, 0.9171, 0.2614, 0.8957, 0.2675, 0.8879, 0.2936, 0.912, 0.2917, 0.9144, 0.2937, 0.9734, 0.2832, 0.9723, 0.2967, 0.9353, 0.2994, 0.9358, 0.3546, 0.9185, 0.3529, 0.9284, 0.317, 0.9224, 0.3175, 0.9195, 0.2924, 0.872, 0.3022, 0.8696, 0.304, 0.9066, 0.3012, 0.9073, 0.257, 0.9548, 0.2534, 0.9445, 0.2894, 0.9283, 0.2906, 0.9308, 0.3387, 0.9543, 0.3314, 0.961, 0.3103, 0.9323, 0.3126, 0.9303, 0.3335, 0.8728, 0.3438, 0.8775, 0.3141, 0.9094, 0.312, 0.908, 0.2534, 0.9138, 0.2566, 0.9044, 0.2902, 0.9171, 0.2892, 0.9199, 0.304, 0.9726, 0.2937, 0.9734, 0.2994, 0.9358, 0.3022, 0.9357, 0.3546, 0.9081, 0.3546, 0.9185, 0.3175, 0.9195, 0.3174, 0.9166, 0.2832, 0.876, 0.2924, 0.872, 0.3012, 0.9073, 0.2985, 0.9084, 0.2625, 0.9647, 0.257, 0.9548, 0.2906, 0.9308, 0.2922, 0.9328, 0.3448, 0.9466, 0.3387, 0.9543, 0.3126, 0.9303, 0.3145, 0.9279, 0.323, 0.8699, 0.3335, 0.8728, 0.312, 0.908, 0.3096, 0.907, 0.2517, 0.9238, 0.2534, 0.9138, 0.2892, 0.9199, 0.2887, 0.9228, 0.3139, 0.9703, 0.304, 0.9726, 0.3022, 0.9357, 0.3051, 0.9351, 0.3528, 0.8977, 0.3546, 0.9081, 0.3174, 0.9166, 0.3168, 0.9139, 0.2748, 0.8813, 0.2832, 0.876, 0.2985, 0.9084, 0.2959, 0.91, 0.6872, 0.9304, 0.6858, 0.929, 0.692, 0.9216, 0.6947, 0.9244, 0.6911, 0.9757, 0.6833, 0.9773, 0.6814, 0.9603, 0.6859, 0.9595, 0.7196, 0.9409, 0.7181, 0.9487, 0.7017, 0.9439, 0.7026, 0.9394, 0.6858, 0.929, 0.6842, 0.9278, 0.6888, 0.9193, 0.692, 0.9216, 0.7196, 0.9329, 0.7196, 0.9409, 0.7026, 0.9394, 0.7026, 0.9348, 0.6842, 0.9278, 0.6823, 0.927, 0.6852, 0.9178, 0.6888, 0.9193, 0.7181, 0.9251, 0.7196, 0.9329, 0.7026, 0.9348, 0.7018, 0.9302, 0.6823, 0.927, 0.6804, 0.9265, 0.6814, 0.917, 0.6852, 0.9178, 0.715, 0.9177, 0.7181, 0.9251, 0.7018, 0.9302, 0.7, 0.926, 0.6804, 0.9265, 0.6784, 0.9265, 0.6775, 0.917, 0.6814, 0.917, 0.7106, 0.9111, 0.715, 0.9177, 0.7, 0.926, 0.6975, 0.9221, 0.6784, 0.9265, 0.6764, 0.9268, 0.6737, 0.9177, 0.6775, 0.917, 0.705, 0.9055, 0.7106, 0.9111, 0.6975, 0.9221, 0.6943, 0.9188, 0.6764, 0.9268, 0.6746, 0.9276, 0.6701, 0.9192, 0.6737, 0.9177, 0.6984, 0.9011, 0.705, 0.9055, 0.6943, 0.9188, 0.6905, 0.9162, 0.6746, 0.9276, 0.6729, 0.9287, 0.6668, 0.9213, 0.6701, 0.9192, 0.691, 0.898, 0.6984, 0.9011, 0.6905, 0.9162, 0.6863, 0.9144, 0.6729, 0.9287, 0.6715, 0.9301, 0.6641, 0.924, 0.6668, 0.9213, 0.6832, 0.8965, 0.691, 0.898, 0.6863, 0.9144, 0.6818, 0.9135, 0.6715, 0.9301, 0.6704, 0.9317, 0.6619, 0.9273, 0.6641, 0.924, 0.6753, 0.8965, 0.6832, 0.8965, 0.6818, 0.9135, 0.6772, 0.9134, 0.6704, 0.9317, 0.6696, 0.9336, 0.6604, 0.9309, 0.6619, 0.9273, 0.6675, 0.898, 0.6753, 0.8965, 0.6772, 0.9134, 0.6727, 0.9143, 0.6696, 0.9336, 0.6692, 0.9356, 0.6596, 0.9347, 0.6604, 0.9309, 0.6602, 0.9011, 0.6675, 0.898, 0.6727, 0.9143, 0.6684, 0.916, 0.6692, 0.9356, 0.6692, 0.9377, 0.6596, 0.9386, 0.6596, 0.9347, 0.6536, 0.9055, 0.6602, 0.9011, 0.6684, 0.916, 0.6646, 0.9185, 0.6692, 0.9377, 0.6695, 0.9397, 0.6603, 0.9425, 0.6596, 0.9386, 0.648, 0.9111, 0.6536, 0.9055, 0.6646, 0.9185, 0.6613, 0.9218, 0.6695, 0.9397, 0.6703, 0.9416, 0.6618, 0.9461, 0.6603, 0.9425, 0.6436, 0.9177, 0.648, 0.9111, 0.6613, 0.9218, 0.6587, 0.9256, 0.6703, 0.9416, 0.6714, 0.9433, 0.6639, 0.9494, 0.6618, 0.9461, 0.8448, 0.901, 0.8515, 0.9054, 0.8255, 0.9367, 0.8254, 0.9368, 0.8217, 0.9774, 0.8139, 0.9759, 0.8259, 0.937, 0.8259, 0.937, 0.8515, 0.9054, 0.8571, 0.9111, 0.8255, 0.9367, 0.8255, 0.9367, 0.8139, 0.9759, 0.8065, 0.9728, 0.8259, 0.937, 0.8259, 0.937, 0.8571, 0.9111, 0.8616, 0.9177, 0.8256, 0.9367, 0.8255, 0.9367, 0.8065, 0.9728, 0.7998, 0.9684, 0.8258, 0.9371, 0.8259, 0.937, 0.8616, 0.9177, 0.8646, 0.9251, 0.8256, 0.9366, 0.8256, 0.9367, 0.7998, 0.9684, 0.7942, 0.9627, 0.8258, 0.9371, 0.8258, 0.9371, 0.8646, 0.9251, 0.8662, 0.9329, 0.8257, 0.9366, 0.8256, 0.9366, 0.7942, 0.9627, 0.7898, 0.9561, 0.8258, 0.9371, 0.8258, 0.9371, 0.8662, 0.9329, 0.8662, 0.9409, 0.8257, 0.9366, 0.8257, 0.9366, 0.7898, 0.9561, 0.7867, 0.9487, 0.8257, 0.9372, 0.8258, 0.9371, 0.8662, 0.9409, 0.8646, 0.9487, 0.8258, 0.9367, 0.8257, 0.9366, 0.7867, 0.9487, 0.7851, 0.9409, 0.8257, 0.9372, 0.8257, 0.9372, 0.8646, 0.9487, 0.8616, 0.9561, 0.8258, 0.9367, 0.8258, 0.9367, 0.7851, 0.9409, 0.7851, 0.9329, 0.8256, 0.9372, 0.8257, 0.9372, 0.8616, 0.9561, 0.8571, 0.9627, 0.8258, 0.9367, 0.8258, 0.9367, 0.8065, 0.901, 0.8138, 0.8979, 0.8254, 0.937, 0.8254, 0.937, 0.7851, 0.9329, 0.7867, 0.9251, 0.8256, 0.9371, 0.8256, 0.9372, 0.8571, 0.9627, 0.8515, 0.9684, 0.8259, 0.9368, 0.8258, 0.9367, 0.8138, 0.8979, 0.8217, 0.8964, 0.8254, 0.9369, 0.8254, 0.937, 0.7867, 0.9251, 0.7897, 0.9177, 0.8255, 0.9371, 0.8256, 0.9371, 0.8515, 0.9684, 0.8449, 0.9728, 0.8259, 0.9368, 0.8259, 0.9368, 0.8217, 0.8964, 0.8296, 0.8964, 0.8254, 0.9368, 0.8254, 0.9369, 0.7897, 0.9177, 0.7942, 0.9111, 0.8255, 0.9371, 0.8255, 0.9371, 0.8449, 0.9728, 0.8375, 0.9759, 0.8259, 0.9369, 0.8259, 0.9368, 0.8296, 0.8964, 0.8375, 0.8979, 0.8254, 0.9368, 0.8254, 0.9368, 0.7942, 0.9111, 0.7998, 0.9054, 0.8254, 0.937, 0.8255, 0.9371, 0.8375, 0.9759, 0.8297, 0.9774, 0.8259, 0.9369, 0.8259, 0.9369, 0.8375, 0.8979, 0.8448, 0.901, 0.8254, 0.9368, 0.8254, 0.9368, 0.7998, 0.9054, 0.8065, 0.901, 0.8254, 0.937, 0.8254, 0.937, 0.294, 0.9124, 0.2921, 0.9147, 0.2917, 0.9144, 0.2936, 0.912, 0.2962, 0.9105, 0.294, 0.9124, 0.2936, 0.912, 0.2959, 0.91, 0.2987, 0.9089, 0.2962, 0.9105, 0.2959, 0.91, 0.2985, 0.9084, 0.3013, 0.9078, 0.2987, 0.9089, 0.2985, 0.9084, 0.3012, 0.9073, 0.3041, 0.9072, 0.3013, 0.9078, 0.3012, 0.9073, 0.304, 0.9066, 0.3068, 0.9071, 0.3041, 0.9072, 0.304, 0.9066, 0.3069, 0.9065, 0.3093, 0.9075, 0.3068, 0.9071, 0.3069, 0.9065, 0.3096, 0.907, 0.3117, 0.9084, 0.3093, 0.9075, 0.3096, 0.907, 0.312, 0.908, 0.3137, 0.9098, 0.3117, 0.9084, 0.312, 0.908, 0.3141, 0.9094, 0.3152, 0.9118, 0.3137, 0.9098, 0.3141, 0.9094, 0.3157, 0.9115, 0.3163, 0.9141, 0.3152, 0.9118, 0.3157, 0.9115, 0.3168, 0.9139, 0.3169, 0.9167, 0.3163, 0.9141, 0.3168, 0.9139, 0.3174, 0.9166, 0.3169, 0.9195, 0.3169, 0.9167, 0.3174, 0.9166, 0.3175, 0.9195, 0.3164, 0.9223, 0.3169, 0.9195, 0.3175, 0.9195, 0.317, 0.9224, 0.3155, 0.925, 0.3164, 0.9223, 0.317, 0.9224, 0.316, 0.9252, 0.3141, 0.9276, 0.3155, 0.925, 0.316, 0.9252, 0.3145, 0.9279, 0.3122, 0.9299, 0.3141, 0.9276, 0.3145, 0.9279, 0.3126, 0.9303, 0.31, 0.9319, 0.3122, 0.9299, 0.3126, 0.9303, 0.3103, 0.9323, 0.3076, 0.9334, 0.31, 0.9319, 0.3103, 0.9323, 0.3078, 0.9339, 0.3049, 0.9345, 0.3076, 0.9334, 0.3078, 0.9339, 0.3051, 0.9351, 0.3022, 0.9351, 0.3049, 0.9345, 0.3051, 0.9351, 0.3022, 0.9357, 0.2995, 0.9352, 0.3022, 0.9351, 0.3022, 0.9357, 0.2994, 0.9358, 0.2969, 0.9348, 0.2995, 0.9352, 0.2994, 0.9358, 0.2967, 0.9353, 0.2945, 0.9338, 0.2969, 0.9348, 0.2967, 0.9353, 0.2942, 0.9343, 0.2926, 0.9324, 0.2945, 0.9338, 0.2942, 0.9343, 0.2922, 0.9328, 0.291, 0.9304, 0.2926, 0.9324, 0.2922, 0.9328, 0.2906, 0.9308, 0.2899, 0.9281, 0.291, 0.9304, 0.2906, 0.9308, 0.2894, 0.9283, 0.2893, 0.9255, 0.2899, 0.9281, 0.2894, 0.9283, 0.2888, 0.9256, 0.2893, 0.9228, 0.2893, 0.9255, 0.2888, 0.9256, 0.2887, 0.9228, 0.2897, 0.92, 0.2893, 0.9228, 0.2887, 0.9228, 0.2892, 0.9199, 0.2907, 0.9173, 0.2897, 0.92, 0.2892, 0.9199, 0.2902, 0.9171, 0.2921, 0.9147, 0.2907, 0.9173, 0.2902, 0.9171, 0.2917, 0.9144, 0.8056, 0.8993, 0.8133, 0.8961, 0.8138, 0.8979, 0.8065, 0.901, 0.8133, 0.8961, 0.8215, 0.8945, 0.8217, 0.8964, 0.8138, 0.8979, 0.8215, 0.8945, 0.8298, 0.8945, 0.8296, 0.8964, 0.8217, 0.8964, 0.8298, 0.8945, 0.838, 0.8961, 0.8375, 0.8979, 0.8296, 0.8964, 0.838, 0.8961, 0.8458, 0.8993, 0.8448, 0.901, 0.8375, 0.8979, 0.8458, 0.8993, 0.8527, 0.9039, 0.8515, 0.9054, 0.8448, 0.901, 0.8527, 0.9039, 0.8586, 0.9098, 0.8571, 0.9111, 0.8515, 0.9054, 0.8586, 0.9098, 0.8633, 0.9168, 0.8616, 0.9177, 0.8571, 0.9111, 0.8633, 0.9168, 0.8665, 0.9245, 0.8646, 0.9251, 0.8616, 0.9177, 0.8665, 0.9245, 0.8681, 0.9327, 0.8662, 0.9329, 0.8646, 0.9251, 0.8681, 0.9327, 0.8681, 0.9411, 0.8662, 0.9409, 0.8662, 0.9329, 0.8681, 0.9411, 0.8665, 0.9493, 0.8646, 0.9487, 0.8662, 0.9409, 0.8665, 0.9493, 0.8633, 0.957, 0.8616, 0.9561, 0.8646, 0.9487, 0.8633, 0.957, 0.8586, 0.9639, 0.8571, 0.9627, 0.8616, 0.9561, 0.8586, 0.9639, 0.8527, 0.9699, 0.8515, 0.9684, 0.8571, 0.9627, 0.8527, 0.9699, 0.8458, 0.9745, 0.8449, 0.9728, 0.8515, 0.9684, 0.8458, 0.9745, 0.838, 0.9777, 0.8375, 0.9759, 0.8449, 0.9728, 0.838, 0.9777, 0.8298, 0.9793, 0.8297, 0.9774, 0.8375, 0.9759, 0.8298, 0.9793, 0.8215, 0.9793, 0.8217, 0.9774, 0.8297, 0.9774, 0.8215, 0.9793, 0.8133, 0.9777, 0.8139, 0.9759, 0.8217, 0.9774, 0.8133, 0.9777, 0.8056, 0.9745, 0.8065, 0.9728, 0.8139, 0.9759, 0.8056, 0.9745, 0.7986, 0.9699, 0.7998, 0.9684, 0.8065, 0.9728, 0.7986, 0.9699, 0.7927, 0.964, 0.7942, 0.9627, 0.7998, 0.9684, 0.7927, 0.964, 0.7881, 0.957, 0.7898, 0.9561, 0.7942, 0.9627, 0.7881, 0.957, 0.7849, 0.9493, 0.7867, 0.9487, 0.7898, 0.9561, 0.7849, 0.9493, 0.7832, 0.9411, 0.7851, 0.9409, 0.7867, 0.9487, 0.7832, 0.9411, 0.7832, 0.9327, 0.7851, 0.9329, 0.7851, 0.9409, 0.7832, 0.9327, 0.7848, 0.9245, 0.7867, 0.9251, 0.7851, 0.9329, 0.7848, 0.9245, 0.788, 0.9168, 0.7897, 0.9177, 0.7867, 0.9251, 0.788, 0.9168, 0.7927, 0.9098, 0.7942, 0.9111, 0.7897, 0.9177, 0.7927, 0.9098, 0.7986, 0.9039, 0.7998, 0.9054, 0.7942, 0.9111, 0.7986, 0.9039, 0.8056, 0.8993, 0.8065, 0.901, 0.7998, 0.9054, 0.6811, 0.9568, 0.6849, 0.956, 0.6859, 0.9595, 0.6814, 0.9603, 0.6772, 0.9567, 0.6811, 0.9568, 0.6814, 0.9603, 0.6768, 0.9603, 0.6734, 0.9559, 0.6772, 0.9567, 0.6768, 0.9603, 0.6723, 0.9593, 0.6698, 0.9544, 0.6734, 0.9559, 0.6723, 0.9593, 0.6681, 0.9575, 0.6666, 0.9522, 0.6698, 0.9544, 0.6681, 0.9575, 0.6643, 0.9549, 0.6639, 0.9494, 0.6666, 0.9522, 0.6643, 0.9549, 0.6611, 0.9516, 0.6618, 0.9461, 0.6639, 0.9494, 0.6611, 0.9516, 0.6586, 0.9478, 0.6603, 0.9425, 0.6618, 0.9461, 0.6586, 0.9478, 0.6568, 0.9435, 0.6596, 0.9386, 0.6603, 0.9425, 0.6568, 0.9435, 0.656, 0.9389, 0.6596, 0.9347, 0.6596, 0.9386, 0.656, 0.9389, 0.656, 0.9343, 0.6604, 0.9309, 0.6596, 0.9347, 0.656, 0.9343, 0.6569, 0.9298, 0.6619, 0.9273, 0.6604, 0.9309, 0.6569, 0.9298, 0.6587, 0.9256, 0.6641, 0.924, 0.6619, 0.9273, 0.6587, 0.9256, 0.6613, 0.9218, 0.6668, 0.9213, 0.6641, 0.924, 0.6613, 0.9218, 0.6646, 0.9185, 0.6701, 0.9192, 0.6668, 0.9213, 0.6646, 0.9185, 0.6684, 0.916, 0.6737, 0.9177, 0.6701, 0.9192, 0.6684, 0.916, 0.6727, 0.9143, 0.6775, 0.917, 0.6737, 0.9177, 0.6727, 0.9143, 0.6772, 0.9134, 0.6814, 0.917, 0.6775, 0.917, 0.6772, 0.9134, 0.6818, 0.9135, 0.6852, 0.9178, 0.6814, 0.917, 0.6818, 0.9135, 0.6863, 0.9144, 0.6888, 0.9193, 0.6852, 0.9178, 0.6863, 0.9144, 0.6905, 0.9162, 0.692, 0.9216, 0.6888, 0.9193, 0.6905, 0.9162, 0.6943, 0.9188, 0.6947, 0.9244, 0.692, 0.9216, 0.6943, 0.9188, 0.6975, 0.9221, 0.6969, 0.9276, 0.6947, 0.9244, 0.6975, 0.9221, 0.7, 0.926, 0.6983, 0.9313, 0.6969, 0.9276, 0.7, 0.926, 0.7018, 0.9302, 0.6991, 0.9351, 0.6983, 0.9313, 0.7018, 0.9302, 0.7026, 0.9348, 0.699, 0.939, 0.6991, 0.9351, 0.7026, 0.9348, 0.7026, 0.9394, 0.6982, 0.9429, 0.699, 0.939, 0.7026, 0.9394, 0.7017, 0.9439, 0.6967, 0.9465, 0.6982, 0.9429, 0.7017, 0.9439, 0.6999, 0.9482, 0.6945, 0.9497, 0.6967, 0.9465, 0.6999, 0.9482, 0.6973, 0.952, 0.6918, 0.9524, 0.6945, 0.9497, 0.6973, 0.952, 0.694, 0.9552, 0.6885, 0.9546, 0.6918, 0.9524, 0.694, 0.9552, 0.6902, 0.9577, 0.6849, 0.956, 0.6885, 0.9546, 0.6902, 0.9577, 0.6859, 0.9595, 0.7181, 0.9487, 0.7151, 0.956, 0.6999, 0.9482, 0.7017, 0.9439, 0.6833, 0.9773, 0.6753, 0.9773, 0.6768, 0.9603, 0.6814, 0.9603, 0.6883, 0.9322, 0.6872, 0.9304, 0.6947, 0.9244, 0.6969, 0.9276, 0.7151, 0.956, 0.7106, 0.9627, 0.6973, 0.952, 0.6999, 0.9482, 0.6753, 0.9773, 0.6675, 0.9757, 0.6723, 0.9593, 0.6768, 0.9603, 0.6891, 0.9341, 0.6883, 0.9322, 0.6969, 0.9276, 0.6983, 0.9313, 0.7106, 0.9627, 0.705, 0.9683, 0.694, 0.9552, 0.6973, 0.952, 0.6675, 0.9757, 0.6602, 0.9726, 0.6681, 0.9575, 0.6723, 0.9593, 0.6894, 0.9361, 0.6891, 0.9341, 0.6983, 0.9313, 0.6991, 0.9351, 0.705, 0.9683, 0.6984, 0.9727, 0.6902, 0.9577, 0.694, 0.9552, 0.6602, 0.9726, 0.6536, 0.9682, 0.6643, 0.9549, 0.6681, 0.9575, 0.6894, 0.9381, 0.6894, 0.9361, 0.6991, 0.9351, 0.699, 0.939, 0.6984, 0.9727, 0.6911, 0.9757, 0.6859, 0.9595, 0.6902, 0.9577, 0.6536, 0.9682, 0.648, 0.9626, 0.6611, 0.9516, 0.6643, 0.9549, 0.689, 0.9401, 0.6894, 0.9381, 0.699, 0.939, 0.6982, 0.9429, 0.6802, 0.9473, 0.6821, 0.9469, 0.6849, 0.956, 0.6811, 0.9568, 0.648, 0.9626, 0.6436, 0.956, 0.6586, 0.9478, 0.6611, 0.9516, 0.6882, 0.942, 0.689, 0.9401, 0.6982, 0.9429, 0.6967, 0.9465, 0.6782, 0.9472, 0.6802, 0.9473, 0.6811, 0.9568, 0.6772, 0.9567, 0.6436, 0.956, 0.6406, 0.9486, 0.6568, 0.9435, 0.6586, 0.9478, 0.6871, 0.9437, 0.6882, 0.942, 0.6967, 0.9465, 0.6945, 0.9497, 0.6762, 0.9468, 0.6782, 0.9472, 0.6772, 0.9567, 0.6734, 0.9559, 0.6406, 0.9486, 0.639, 0.9408, 0.656, 0.9389, 0.6568, 0.9435, 0.6856, 0.9451, 0.6871, 0.9437, 0.6945, 0.9497, 0.6918, 0.9524, 0.6744, 0.946, 0.6762, 0.9468, 0.6734, 0.9559, 0.6698, 0.9544, 0.639, 0.9408, 0.639, 0.9329, 0.656, 0.9343, 0.656, 0.9389, 0.684, 0.9462, 0.6856, 0.9451, 0.6918, 0.9524, 0.6885, 0.9546, 0.6728, 0.9448, 0.6744, 0.946, 0.6698, 0.9544, 0.6666, 0.9522, 0.639, 0.9329, 0.6406, 0.9251, 0.6569, 0.9298, 0.656, 0.9343, 0.6821, 0.9469, 0.684, 0.9462, 0.6885, 0.9546, 0.6849, 0.956, 0.6714, 0.9433, 0.6728, 0.9448, 0.6666, 0.9522, 0.6639, 0.9494, 0.6406, 0.9251, 0.6436, 0.9177, 0.6587, 0.9256, 0.6569, 0.9298, 0.8255, 0.9369, 0.8255, 0.937, 0.8254, 0.937, 0.8254, 0.937, 0.8255, 0.9369, 0.8255, 0.9369, 0.8254, 0.937, 0.8254, 0.9369, 0.8255, 0.9369, 0.8255, 0.9369, 0.8254, 0.9369, 0.8254, 0.9368, 0.8255, 0.9368, 0.8255, 0.9369, 0.8254, 0.9368, 0.8254, 0.9368, 0.8255, 0.9368, 0.8255, 0.9368, 0.8254, 0.9368, 0.8254, 0.9368, 0.8255, 0.9368, 0.8255, 0.9368, 0.8254, 0.9368, 0.8255, 0.9367, 0.8256, 0.9368, 0.8255, 0.9368, 0.8255, 0.9367, 0.8255, 0.9367, 0.8256, 0.9367, 0.8256, 0.9368, 0.8255, 0.9367, 0.8256, 0.9367, 0.8256, 0.9367, 0.8256, 0.9367, 0.8256, 0.9367, 0.8256, 0.9366, 0.8257, 0.9367, 0.8256, 0.9367, 0.8256, 0.9366, 0.8257, 0.9366, 0.8257, 0.9367, 0.8257, 0.9367, 0.8257, 0.9366, 0.8257, 0.9366, 0.8257, 0.9367, 0.8257, 0.9367, 0.8257, 0.9366, 0.8258, 0.9367, 0.8258, 0.9368, 0.8257, 0.9367, 0.8258, 0.9367, 0.8258, 0.9367, 0.8258, 0.9368, 0.8258, 0.9368, 0.8258, 0.9367, 0.8258, 0.9367, 0.8258, 0.9368, 0.8258, 0.9368, 0.8258, 0.9367, 0.8259, 0.9368, 0.8258, 0.9368, 0.8258, 0.9368, 0.8259, 0.9368, 0.8259, 0.9368, 0.8258, 0.9369, 0.8258, 0.9368, 0.8259, 0.9368, 0.8259, 0.9369, 0.8258, 0.9369, 0.8258, 0.9369, 0.8259, 0.9369, 0.8259, 0.9369, 0.8258, 0.9369, 0.8258, 0.9369, 0.8259, 0.9369, 0.8259, 0.937, 0.8258, 0.937, 0.8258, 0.9369, 0.8259, 0.937, 0.8259, 0.937, 0.8258, 0.937, 0.8258, 0.937, 0.8259, 0.937, 0.8259, 0.937, 0.8258, 0.937, 0.8258, 0.937, 0.8259, 0.937, 0.8258, 0.9371, 0.8258, 0.937, 0.8258, 0.937, 0.8258, 0.9371, 0.8258, 0.9371, 0.8257, 0.9371, 0.8258, 0.937, 0.8258, 0.9371, 0.8258, 0.9371, 0.8257, 0.9371, 0.8257, 0.9371, 0.8258, 0.9371, 0.8257, 0.9372, 0.8257, 0.9371, 0.8257, 0.9371, 0.8257, 0.9372, 0.8257, 0.9372, 0.8256, 0.9371, 0.8257, 0.9371, 0.8257, 0.9372, 0.8256, 0.9372, 0.8256, 0.9371, 0.8256, 0.9371, 0.8256, 0.9372, 0.8256, 0.9371, 0.8256, 0.937, 0.8256, 0.9371, 0.8256, 0.9371, 0.8255, 0.9371, 0.8255, 0.937, 0.8256, 0.937, 0.8255, 0.9371, 0.8255, 0.9371, 0.8255, 0.937, 0.8255, 0.937, 0.8255, 0.9371, 0.8254, 0.937, 0.8255, 0.937, 0.8255, 0.937, 0.8254, 0.937, 0.8254, 0.937, 0.6264, 0.7633, 0.6281, 0.7593, 0.6272, 0.8521, 0.6278, 0.8508, 0.1066, 0.9995, 0.1065, 0.9155, 0.1131, 0.9154, 0.1132, 0.9995, 0.09998, 0.9995, 0.09989, 0.9155, 0.1065, 0.9155, 0.1066, 0.9995, 0.09337, 0.9995, 0.09328, 0.9155, 0.09989, 0.9155, 0.09998, 0.9995, 0.08676, 0.9995, 0.08667, 0.9155, 0.09328, 0.9155, 0.09337, 0.9995, 0.08015, 0.9996, 0.08006, 0.9155, 0.08667, 0.9155, 0.08676, 0.9995, 0.07354, 0.9996, 0.07345, 0.9155, 0.08006, 0.9155, 0.08015, 0.9996, 0.06693, 0.9996, 0.06683, 0.9155, 0.07345, 0.9155, 0.07354, 0.9996, 0.06032, 0.9996, 0.06022, 0.9155, 0.06683, 0.9155, 0.06693, 0.9996, 0.05371, 0.9996, 0.05361, 0.9155, 0.06022, 0.9155, 0.06032, 0.9996, 0.0471, 0.9996, 0.047, 0.9155, 0.05361, 0.9155, 0.05371, 0.9996, 0.04049, 0.9996, 0.04039, 0.9155, 0.047, 0.9155, 0.0471, 0.9996, 0.03387, 0.9996, 0.03378, 0.9155, 0.04039, 0.9155, 0.04049, 0.9996, 0.02726, 0.9996, 0.02717, 0.9155, 0.03378, 0.9155, 0.03387, 0.9996, 0.02065, 0.9996, 0.02056, 0.9155, 0.02717, 0.9155, 0.02726, 0.9996, 0.01404, 0.9996, 0.01395, 0.9156, 0.02056, 0.9155, 0.02065, 0.9996, 0.007432, 0.9996, 0.007335, 0.9156, 0.01395, 0.9156, 0.01404, 0.9996, 0.000821, 0.9996, 0.0007242, 0.9156, 0.007335, 0.9156, 0.007432, 0.9996, 0.2057, 0.9994, 0.2057, 0.9154, 0.2123, 0.9153, 0.2124, 0.9994, 0.1991, 0.9994, 0.199, 0.9154, 0.2057, 0.9154, 0.2057, 0.9994, 0.1925, 0.9994, 0.1924, 0.9154, 0.199, 0.9154, 0.1991, 0.9994, 0.1859, 0.9994, 0.1858, 0.9154, 0.1924, 0.9154, 0.1925, 0.9994, 0.1793, 0.9994, 0.1792, 0.9154, 0.1858, 0.9154, 0.1859, 0.9994, 0.1727, 0.9995, 0.1726, 0.9154, 0.1792, 0.9154, 0.1793, 0.9994, 0.1661, 0.9995, 0.166, 0.9154, 0.1726, 0.9154, 0.1727, 0.9995, 0.1595, 0.9995, 0.1594, 0.9154, 0.166, 0.9154, 0.1661, 0.9995, 0.1529, 0.9995, 0.1528, 0.9154, 0.1594, 0.9154, 0.1595, 0.9995, 0.1463, 0.9995, 0.1462, 0.9154, 0.1528, 0.9154, 0.1529, 0.9995, 0.1396, 0.9995, 0.1396, 0.9154, 0.1462, 0.9154, 0.1463, 0.9995, 0.133, 0.9995, 0.1329, 0.9154, 0.1396, 0.9154, 0.1396, 0.9995, 0.1264, 0.9995, 0.1263, 0.9154, 0.1329, 0.9154, 0.133, 0.9995, 0.1198, 0.9995, 0.1197, 0.9154, 0.1263, 0.9154, 0.1264, 0.9995, 0.1132, 0.9995, 0.1131, 0.9154, 0.1197, 0.9154, 0.1198, 0.9995, 0.1065, 0.9155, 0.1064, 0.8501, 0.113, 0.8501, 0.1131, 0.9154, 0.09989, 0.9155, 0.09982, 0.8502, 0.1064, 0.8501, 0.1065, 0.9155, 0.09328, 0.9155, 0.09321, 0.8502, 0.09982, 0.8502, 0.09989, 0.9155, 0.08667, 0.9155, 0.0866, 0.8502, 0.09321, 0.8502, 0.09328, 0.9155, 0.4939, 0.544, 0.4939, 0.6073, 0.4523, 0.5606, 0.4523, 0.5466, 0.07345, 0.9155, 0.07337, 0.8502, 0.07998, 0.8502, 0.08006, 0.9155, 0.06683, 0.9155, 0.06676, 0.8502, 0.07337, 0.8502, 0.07345, 0.9155, 0.06022, 0.9155, 0.06015, 0.8502, 0.06676, 0.8502, 0.06683, 0.9155, 0.05361, 0.9155, 0.05354, 0.8502, 0.06015, 0.8502, 0.06022, 0.9155, 0.047, 0.9155, 0.04693, 0.8502, 0.05354, 0.8502, 0.05361, 0.9155, 0.04039, 0.9155, 0.04032, 0.8502, 0.04693, 0.8502, 0.047, 0.9155, 0.03378, 0.9155, 0.03371, 0.8502, 0.04032, 0.8502, 0.04039, 0.9155, 0.255, 0.573, 0.2614, 0.5727, 0.2614, 0.6353, 0.02056, 0.9155, 0.02048, 0.8502, 0.02709, 0.8502, 0.02717, 0.9155, 0.01395, 0.9156, 0.01387, 0.8502, 0.02048, 0.8502, 0.02056, 0.9155, 0.007335, 0.9156, 0.007259, 0.8503, 0.01387, 0.8502, 0.01395, 0.9156, 0.0007242, 0.9156, 0.0006462, 0.8503, 0.007259, 0.8503, 0.007335, 0.9156, 0.2057, 0.9154, 0.2056, 0.8501, 0.2122, 0.85, 0.2123, 0.9153, 0.199, 0.9154, 0.199, 0.8501, 0.2056, 0.8501, 0.2057, 0.9154, 0.1924, 0.9154, 0.1924, 0.8501, 0.199, 0.8501, 0.199, 0.9154, 0.6068, 0.6042, 0.6132, 0.6037, 0.6132, 0.6454, 0.1792, 0.9154, 0.1791, 0.8501, 0.1858, 0.8501, 0.1858, 0.9154, 0.1726, 0.9154, 0.1725, 0.8501, 0.1791, 0.8501, 0.1792, 0.9154, 0.166, 0.9154, 0.1659, 0.8501, 0.1725, 0.8501, 0.1726, 0.9154, 0.1594, 0.9154, 0.1593, 0.8501, 0.1659, 0.8501, 0.166, 0.9154, 0.1528, 0.9154, 0.1527, 0.8501, 0.1593, 0.8501, 0.1594, 0.9154, 0.1462, 0.9154, 0.1461, 0.8501, 0.1527, 0.8501, 0.1528, 0.9154, 0.1396, 0.9154, 0.1395, 0.8501, 0.1461, 0.8501, 0.1462, 0.9154, 0.4483, 0.5669, 0.4483, 0.6303, 0.4066, 0.5835, 0.4066, 0.5695, 0.1263, 0.9154, 0.1263, 0.8501, 0.1329, 0.8501, 0.1329, 0.9154, 0.1197, 0.9154, 0.1197, 0.8501, 0.1263, 0.8501, 0.1263, 0.9154, 0.1131, 0.9154, 0.113, 0.8501, 0.1197, 0.8501, 0.1197, 0.9154, 0.1062, 0.4713, 0.1065, 0.09227, 0.1132, 0.09226, 0.1128, 0.4713, 0.09956, 0.4713, 0.09993, 0.09227, 0.1065, 0.09227, 0.1062, 0.4713, 0.09294, 0.4713, 0.09332, 0.09227, 0.09993, 0.09227, 0.09956, 0.4713, 0.08633, 0.4713, 0.0867, 0.09228, 0.09332, 0.09227, 0.09294, 0.4713, 0.8283, 0.002915, 0.8283, 0.4233, 0.7166, 0.4233, 0.7166, 0.3405, 0.0731, 0.4713, 0.07348, 0.09229, 0.08009, 0.09228, 0.07972, 0.4713, 0.06649, 0.4713, 0.06687, 0.09229, 0.07348, 0.09229, 0.0731, 0.4713, 0.05988, 0.4713, 0.06026, 0.09229, 0.06687, 0.09229, 0.06649, 0.4713, 0.05326, 0.4713, 0.05365, 0.0923, 0.06026, 0.09229, 0.05988, 0.4713, 0.04665, 0.4713, 0.04703, 0.0923, 0.05365, 0.0923, 0.05326, 0.4713, 0.04004, 0.4713, 0.04042, 0.0923, 0.04703, 0.0923, 0.04665, 0.4713, 0.03342, 0.4713, 0.03381, 0.09231, 0.04042, 0.0923, 0.04004, 0.4713, 0.7159, 0.002915, 0.7159, 0.4233, 0.6042, 0.08571, 0.6042, 0.002915, 0.0202, 0.4713, 0.02059, 0.09231, 0.0272, 0.09231, 0.02681, 0.4713, 0.01358, 0.4713, 0.01398, 0.09232, 0.02059, 0.09231, 0.0202, 0.4713, 0.006971, 0.4713, 0.007365, 0.09232, 0.01398, 0.09232, 0.01358, 0.4713, 0.0003569, 0.4713, 0.000754, 0.09232, 0.007365, 0.09232, 0.006971, 0.4713, 0.2054, 0.4712, 0.2057, 0.0922, 0.2124, 0.09219, 0.212, 0.4712, 0.1987, 0.4712, 0.1991, 0.0922, 0.2057, 0.0922, 0.2054, 0.4712, 0.1921, 0.4712, 0.1925, 0.09221, 0.1991, 0.0922, 0.1987, 0.4712, 0.4836, 0.6901, 0.4836, 0.6965, 0.3719, 0.6933, 0.1789, 0.4712, 0.1793, 0.09222, 0.1859, 0.09221, 0.1855, 0.4712, 0.1723, 0.4712, 0.1727, 0.09222, 0.1793, 0.09222, 0.1789, 0.4712, 0.1657, 0.4712, 0.1661, 0.09223, 0.1727, 0.09222, 0.1723, 0.4712, 0.1591, 0.4712, 0.1594, 0.09223, 0.1661, 0.09223, 0.1657, 0.4712, 0.1525, 0.4712, 0.1528, 0.09224, 0.1594, 0.09223, 0.1591, 0.4712, 0.1458, 0.4712, 0.1462, 0.09224, 0.1528, 0.09224, 0.1525, 0.4712, 0.1392, 0.4712, 0.1396, 0.09224, 0.1462, 0.09224, 0.1458, 0.4712, 0.9836, 0.3728, 0.9836, 0.7932, 0.8719, 0.7932, 0.8719, 0.7104, 0.126, 0.4713, 0.1264, 0.09225, 0.133, 0.09225, 0.1326, 0.4712, 0.1194, 0.4713, 0.1198, 0.09226, 0.1264, 0.09225, 0.126, 0.4713, 0.1128, 0.4713, 0.1132, 0.09226, 0.1198, 0.09226, 0.1194, 0.4713, 0.113, 0.8501, 0.1128, 0.4713, 0.1194, 0.4713, 0.1197, 0.8501, 0.1197, 0.8501, 0.1194, 0.4713, 0.126, 0.4713, 0.1263, 0.8501, 0.1263, 0.8501, 0.126, 0.4713, 0.1326, 0.4712, 0.1329, 0.8501, 0.1329, 0.8501, 0.1326, 0.4712, 0.1392, 0.4712, 0.1395, 0.8501, 0.1395, 0.8501, 0.1392, 0.4712, 0.1458, 0.4712, 0.1461, 0.8501, 0.1461, 0.8501, 0.1458, 0.4712, 0.1525, 0.4712, 0.1527, 0.8501, 0.1527, 0.8501, 0.1525, 0.4712, 0.1591, 0.4712, 0.1593, 0.8501, 0.1593, 0.8501, 0.1591, 0.4712, 0.1657, 0.4712, 0.1659, 0.8501, 0.1659, 0.8501, 0.1657, 0.4712, 0.1723, 0.4712, 0.1725, 0.8501, 0.1725, 0.8501, 0.1723, 0.4712, 0.1789, 0.4712, 0.1791, 0.8501, 0.1791, 0.8501, 0.1789, 0.4712, 0.1855, 0.4712, 0.1858, 0.8501, 0.1858, 0.8501, 0.1855, 0.4712, 0.1921, 0.4712, 0.1924, 0.8501, 0.1924, 0.8501, 0.1921, 0.4712, 0.1987, 0.4712, 0.199, 0.8501, 0.199, 0.8501, 0.1987, 0.4712, 0.2054, 0.4712, 0.2056, 0.8501, 0.2056, 0.8501, 0.2054, 0.4712, 0.212, 0.4712, 0.2122, 0.85, 0.0006462, 0.8503, 0.0003569, 0.4713, 0.006971, 0.4713, 0.007259, 0.8503, 0.007259, 0.8503, 0.006971, 0.4713, 0.01358, 0.4713, 0.01387, 0.8502, 0.01387, 0.8502, 0.01358, 0.4713, 0.0202, 0.4713, 0.02048, 0.8502, 0.02048, 0.8502, 0.0202, 0.4713, 0.02681, 0.4713, 0.02709, 0.8502, 0.02709, 0.8502, 0.02681, 0.4713, 0.03342, 0.4713, 0.03371, 0.8502, 0.03371, 0.8502, 0.03342, 0.4713, 0.04004, 0.4713, 0.04032, 0.8502, 0.04032, 0.8502, 0.04004, 0.4713, 0.04665, 0.4713, 0.04693, 0.8502, 0.04693, 0.8502, 0.04665, 0.4713, 0.05326, 0.4713, 0.05354, 0.8502, 0.05354, 0.8502, 0.05326, 0.4713, 0.05988, 0.4713, 0.06015, 0.8502, 0.06015, 0.8502, 0.05988, 0.4713, 0.06649, 0.4713, 0.06676, 0.8502, 0.06676, 0.8502, 0.06649, 0.4713, 0.0731, 0.4713, 0.07337, 0.8502, 0.07337, 0.8502, 0.0731, 0.4713, 0.07972, 0.4713, 0.07998, 0.8502, 0.07998, 0.8502, 0.07972, 0.4713, 0.08633, 0.4713, 0.0866, 0.8502, 0.0866, 0.8502, 0.08633, 0.4713, 0.09294, 0.4713, 0.09321, 0.8502, 0.09321, 0.8502, 0.09294, 0.4713, 0.09956, 0.4713, 0.09982, 0.8502, 0.09982, 0.8502, 0.09956, 0.4713, 0.1062, 0.4713, 0.1064, 0.8501, 0.1064, 0.8501, 0.1062, 0.4713, 0.1128, 0.4713, 0.113, 0.8501, 0.3793, 0.4233, 0.3793, 0.002915, 0.491, 0.002915, 0.491, 0.08571, 0.6427, 0.7224, 0.6427, 0.7288, 0.2872, 0.7256, 0.6034, 0.002915, 0.6034, 0.4233, 0.4917, 0.08571, 0.4917, 0.002915, 0.9625, 0.06606, 0.9689, 0.06588, 0.9689, 0.1776, 0.3793, 0.424, 0.7997, 0.424, 0.7997, 0.5357, 0.7169, 0.5357, 0.6427, 0.7082, 0.6427, 0.7146, 0.2872, 0.7114, 0.9414, 0.002972, 0.9478, 0.002915, 0.9478, 0.3585, 0.6522, 0.6919, 0.6522, 0.6983, 0.5406, 0.6951, 0.3583, 0.01216, 0.3583, 0.4325, 0.2466, 0.09496, 0.2466, 0.01216, 0.6427, 0.7153, 0.6427, 0.7217, 0.2872, 0.7185, 0.9877, 0.07475, 0.9941, 0.07457, 0.9941, 0.1863, 0.9407, 0.002915, 0.9407, 0.4233, 0.829, 0.08571, 0.829, 0.002915, 0.3469, 0.5717, 0.3469, 0.635, 0.3053, 0.6324, 0.3053, 0.6184, 0.6608, 0.5555, 0.6608, 0.6188, 0.6191, 0.5721, 0.6191, 0.5581, 0.5235, 0.6416, 0.5235, 0.648, 0.4609, 0.6448, 0.4598, 0.6526, 0.4534, 0.6523, 0.4598, 0.59, 0.4474, 0.5936, 0.4474, 0.6569, 0.4057, 0.6543, 0.4057, 0.6403, 0.6139, 0.6042, 0.6203, 0.6037, 0.6203, 0.6454, 0.3933, 0.5722, 0.3933, 0.6356, 0.3516, 0.633, 0.3516, 0.619, 0.5235, 0.6344, 0.5235, 0.6408, 0.4609, 0.6376, 0.5026, 0.6487, 0.5026, 0.6551, 0.4609, 0.6519, 0.5403, 0.5442, 0.5403, 0.6075, 0.4986, 0.5608, 0.4986, 0.5468, 0.2804, 0.5842, 0.2868, 0.5837, 0.2868, 0.6255, 0.5942, 0.5805, 0.5942, 0.6438, 0.5525, 0.6412, 0.5525, 0.6273, 0.6278, 0.842, 0.6283, 0.8421, 0.6287, 0.8424, 0.6292, 0.8428, 0.6296, 0.8433, 0.63, 0.8439, 0.6303, 0.8446, 0.6306, 0.8455, 0.6304, 0.846, 0.6301, 0.8467, 0.6298, 0.8473, 0.6294, 0.8481, 0.6289, 0.8488, 0.6283, 0.8497, 0.6278, 0.8508, 0.6272, 0.8521, 0.6266, 0.8509, 0.626, 0.8499, 0.6256, 0.8489, 0.6251, 0.8481, 0.6248, 0.8472, 0.6245, 0.8465, 0.6242, 0.8459, 0.6239, 0.8455, 0.6242, 0.8446, 0.6246, 0.8439, 0.625, 0.8432, 0.6254, 0.8428, 0.6259, 0.8424, 0.6263, 0.8421, 0.6268, 0.8419, 0.6273, 0.8419, 0.6261, 0.7922, 0.6253, 0.7915, 0.6287, 0.8424, 0.6283, 0.8421, 0.6302, 0.7916, 0.6294, 0.7922, 0.6263, 0.8421, 0.6259, 0.8424, 0.6281, 0.7593, 0.6297, 0.7633, 0.6266, 0.8509, 0.6272, 0.8521, 0.6253, 0.7915, 0.6246, 0.7906, 0.6292, 0.8428, 0.6287, 0.8424, 0.6294, 0.7922, 0.6286, 0.7926, 0.6268, 0.8419, 0.6263, 0.8421, 0.6297, 0.7633, 0.6309, 0.767, 0.626, 0.8499, 0.6266, 0.8509, 0.6246, 0.7906, 0.624, 0.7894, 0.6296, 0.8433, 0.6292, 0.8428, 0.6286, 0.7926, 0.6278, 0.7928, 0.6273, 0.8419, 0.6268, 0.8419, 0.6309, 0.767, 0.6319, 0.7705, 0.6256, 0.8489, 0.626, 0.8499, 0.624, 0.7894, 0.6234, 0.7879, 0.63, 0.8439, 0.6296, 0.8433, 0.6278, 0.7928, 0.6269, 0.7926, 0.6278, 0.842, 0.6273, 0.8419, 0.6319, 0.7705, 0.6325, 0.7738, 0.6251, 0.8481, 0.6256, 0.8489, 0.6234, 0.7879, 0.623, 0.7862, 0.6303, 0.8446, 0.63, 0.8439, 0.6325, 0.7738, 0.6329, 0.7768, 0.6248, 0.8472, 0.6251, 0.8481, 0.623, 0.7862, 0.6227, 0.7842, 0.6306, 0.8455, 0.6303, 0.8446, 0.6329, 0.7768, 0.6331, 0.7795, 0.6245, 0.8465, 0.6248, 0.8472, 0.6227, 0.7842, 0.6226, 0.7819, 0.6304, 0.846, 0.6306, 0.8455, 0.6331, 0.7795, 0.6331, 0.782, 0.6242, 0.8459, 0.6245, 0.8465, 0.6226, 0.7819, 0.6226, 0.7794, 0.6301, 0.8467, 0.6304, 0.846, 0.6331, 0.782, 0.633, 0.7843, 0.6239, 0.8455, 0.6242, 0.8459, 0.6226, 0.7794, 0.6229, 0.7767, 0.6298, 0.8473, 0.6301, 0.8467, 0.633, 0.7843, 0.6326, 0.7863, 0.6242, 0.8446, 0.6239, 0.8455, 0.6229, 0.7767, 0.6234, 0.7737, 0.6294, 0.8481, 0.6298, 0.8473, 0.6326, 0.7863, 0.6322, 0.788, 0.6246, 0.8439, 0.6242, 0.8446, 0.6234, 0.7737, 0.6241, 0.7704, 0.6289, 0.8488, 0.6294, 0.8481, 0.6322, 0.788, 0.6316, 0.7895, 0.625, 0.8432, 0.6246, 0.8439, 0.6241, 0.7704, 0.6251, 0.767, 0.6283, 0.8497, 0.6289, 0.8488, 0.6316, 0.7895, 0.631, 0.7907, 0.6254, 0.8428, 0.625, 0.8432, 0.6251, 0.767, 0.6264, 0.7633, 0.6278, 0.8508, 0.6283, 0.8497, 0.6269, 0.7926, 0.6261, 0.7922, 0.6283, 0.8421, 0.6278, 0.842, 0.631, 0.7907, 0.6302, 0.7916, 0.6259, 0.8424, 0.6254, 0.8428, 0.1463, 0.9995, 0.1529, 0.9995, 0.1463, 0.9995, 0.2057, 0.9994, 0.2124, 0.9994, 0.2057, 0.9994, 0.05371, 0.9996, 0.06032, 0.9996, 0.05371, 0.9996, 0.1198, 0.9995, 0.1264, 0.9995, 0.1198, 0.9995, 0.1793, 0.9994, 0.1859, 0.9994, 0.1793, 0.9994, 0.02726, 0.9996, 0.03387, 0.9996, 0.02726, 0.9996, 0.08676, 0.9995, 0.09337, 0.9995, 0.08676, 0.9995, 0.1529, 0.9995, 0.1595, 0.9995, 0.1529, 0.9995, 0.000821, 0.9996, 0.007432, 0.9996, 0.000821, 0.9996, 0.06032, 0.9996, 0.06693, 0.9996, 0.06032, 0.9996, 0.1264, 0.9995, 0.133, 0.9995, 0.1264, 0.9995, 0.1859, 0.9994, 0.1925, 0.9994, 0.1859, 0.9994, 0.03387, 0.9996, 0.04049, 0.9996, 0.03387, 0.9996, 0.09337, 0.9995, 0.09998, 0.9995, 0.09337, 0.9995, 0.1595, 0.9995, 0.1661, 0.9995, 0.1595, 0.9995, 0.007432, 0.9996, 0.01404, 0.9996, 0.007432, 0.9996, 0.06693, 0.9996, 0.07354, 0.9996, 0.06693, 0.9996, 0.133, 0.9995, 0.1396, 0.9995, 0.133, 0.9995, 0.1925, 0.9994, 0.1991, 0.9994, 0.1925, 0.9994, 0.04049, 0.9996, 0.0471, 0.9996, 0.04049, 0.9996, 0.09998, 0.9995, 0.1066, 0.9995, 0.09998, 0.9995, 0.1661, 0.9995, 0.1727, 0.9995, 0.1661, 0.9995, 0.01404, 0.9996, 0.02065, 0.9996, 0.01404, 0.9996, 0.07354, 0.9996, 0.08015, 0.9996, 0.07354, 0.9996, 0.1396, 0.9995, 0.1463, 0.9995, 0.1396, 0.9995, 0.1991, 0.9994, 0.2057, 0.9994, 0.1991, 0.9994, 0.0471, 0.9996, 0.05371, 0.9996, 0.0471, 0.9996, 0.1132, 0.9995, 0.1198, 0.9995, 0.1132, 0.9995, 0.1066, 0.9995, 0.1132, 0.9995, 0.1066, 0.9995, 0.1727, 0.9995, 0.1793, 0.9994, 0.1727, 0.9995, 0.02065, 0.9996, 0.02726, 0.9996, 0.02065, 0.9996, 0.08015, 0.9996, 0.08676, 0.9995, 0.08015, 0.9996])
me_cylinder.materials.append(mat_material_001)
me_cylinder.use_remesh_preserve_volume = False
me_cylinder.use_remesh_preserve_attributes = False
me_cylinder.use_mirror_vertex_groups = False
me_cylinder.update()

# ---- objects
ob_empty = bpy.data.objects.new('Empty', None)
ob_cylinder = bpy.data.objects.new('Cylinder', me_cylinder)

# ---- transforms, parenting, visibility, modifiers, constraints
ob_empty.location = (-1.505, 0.0, -0.5008)
ob_empty.rotation_euler = (1.571, -0.0, 1.571)
ob_empty.empty_display_type = 'IMAGE'
ob_empty.empty_display_size = 5.0
ob_empty.lineart.crease_threshold = 0.0
ob_cylinder.location = (0.0, 0.0, 0.005495)
ob_cylinder.rotation_euler = (-1.571, -2.22e-16, 2.22e-16)
ob_cylinder.scale = (0.1259, 0.1259, 0.1259)
ob_cylinder.lineart.crease_threshold = 0.0

# ---- collection membership
col_collection.objects.link(ob_empty)
col_collection.objects.link(ob_cylinder)

# ---- scene / render settings (as saved in the file)
scene.frame_start = 1; scene.frame_end = 250; scene.frame_set(1)
scene.render.engine = 'BLENDER_EEVEE_NEXT'
scene.cycles.use_denoising = False
scene.cycles.samples = 128
scene.cycles.sampling_pattern = 'TABULATED_SOBOL'
scene.cycles.use_adaptive_sampling = False
scene.cycles.use_light_tree = False
scene.view_settings.view_transform = 'Filmic'
bpy.context.view_layer.update()

# ---- added for rendering (the .blend has no active camera and no usable light): camera, sun
cam_auto = bpy.data.cameras.new('AutoCamera')
cam_auto.lens = 50.0
cam_auto.sensor_width = 36.0
cam_auto.clip_end = 1000.0
ob_auto_camera = bpy.data.objects.new('AutoCamera', cam_auto)
scene.collection.objects.link(ob_auto_camera)
ob_auto_camera.location = (4.56369, -5.49819, 3.65032)
ob_auto_camera.rotation_euler = (1.09748, -7.21219e-08, 0.694738)
scene.camera = ob_auto_camera
light_auto_sun = bpy.data.lights.new('AutoSun', 'SUN')
light_auto_sun.energy = 3.0
light_auto_sun.angle = 0.0523599
ob_auto_sun = bpy.data.objects.new('AutoSun', light_auto_sun)
scene.collection.objects.link(ob_auto_sun)
ob_auto_sun.rotation_euler = (0.872665, 0.174533, 0.523599)
bpy.context.view_layer.update()
